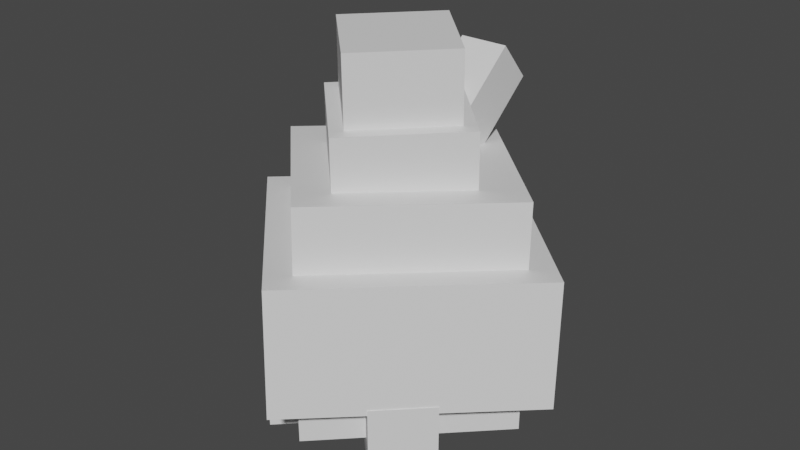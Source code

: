 # Source: bergmite.blend  (saved by Blender 2.81.16; exported with 4.5.12 LTS)
import bpy
from mathutils import Matrix  # noqa: F401  (used for matrix-valued properties, if any)

bpy.ops.wm.read_factory_settings(use_empty=True)
scene = bpy.context.scene
scene.name = 'Scene'

# ---- collections
col_collection = bpy.data.collections.new('Collection'); scene.collection.children.link(col_collection)

# ---- materials (node trees are filled in below, after node groups)
mat_default_obj = bpy.data.materials.new('Default OBJ')
mat_default_obj.use_transparent_shadow = False

# ---- material node trees
mat_default_obj.use_nodes = True; mat_default_obj.node_tree.nodes.clear()
_N = mat_default_obj.node_tree.nodes; _L = mat_default_obj.node_tree.links
n0 = _N.new('ShaderNodeOutputMaterial'); n0.name = 'Material Output'; n0.location = (300, 300)
n1 = _N.new('ShaderNodeBsdfPrincipled'); n1.name = 'Principled BSDF'; n1.location = (10, 300)
n1.distribution = 'GGX'
n1.subsurface_method = 'BURLEY'
n1.inputs[3].default_value = 1.45
n1.inputs[27].default_value = (0.0, 0.0, 0.0, 1.0)
n1.inputs[28].default_value = 1.0
_L.new(n1.outputs[0], n0.inputs[0])
n0.is_active_output = True

# ---- world
world_world = bpy.data.worlds.new('World'); scene.world = world_world
world_world.use_nodes = True; world_world.node_tree.nodes.clear()
_N = world_world.node_tree.nodes; _L = world_world.node_tree.links
n0 = _N.new('ShaderNodeOutputWorld'); n0.name = 'World Output'; n0.location = (300, 300)
n1 = _N.new('ShaderNodeBackground'); n1.name = 'Background'; n1.location = (10, 300)
n1.inputs[0].default_value = (0.05088, 0.05088, 0.05088, 1.0)
_L.new(n1.outputs[0], n0.inputs[0])
n0.is_active_output = True
world_world.color = (0.05088, 0.05088, 0.05088)
world_world.use_sun_shadow = False
world_world.sun_shadow_jitter_overblur = 0.0

# ---- meshes
me_leg3 = bpy.data.meshes.new('leg3')
me_leg3.from_pydata([(0.221, -0.1875, -2.98e-08), (0.0, -0.1875, -0.221), (0.0, 0.1875, -0.221), (0.221, 0.1875, -2.98e-08), (-0.221, -0.1875, -2.98e-08), (0.0, -0.1875, 0.221), (0.0, 0.1875, 0.221), (-0.221, 0.1875, -2.98e-08)], [], [(0, 1, 2, 3), (4, 5, 6, 7), (3, 2, 7, 6), (5, 4, 1, 0), (5, 0, 3, 6), (1, 4, 7, 2)])
_uv = me_leg3.uv_layers.new(name='UVMap')
_uv.uv.foreach_set('vector', [0.1797, 0.2109, 0.2188, 0.2109, 0.2188, 0.2578, 0.1797, 0.2578, 0.2578, 0.2109, 0.2969, 0.2109, 0.2969, 0.2578, 0.2578, 0.2578, 0.1797, 0.2578, 0.2188, 0.2578, 0.2188, 0.2969, 0.1797, 0.2969, 0.2188, 0.2578, 0.2578, 0.2578, 0.2578, 0.2969, 0.2188, 0.2969, 0.1406, 0.2109, 0.1797, 0.2109, 0.1797, 0.2578, 0.1406, 0.2578, 0.2188, 0.2109, 0.2578, 0.2109, 0.2578, 0.2578, 0.2188, 0.2578])
me_leg3.materials.append(mat_default_obj)
me_leg3.use_remesh_fix_poles = True
me_leg3.use_remesh_preserve_attributes = False
me_leg3.use_mirror_vertex_groups = False
me_leg3.update()
me_leg2 = bpy.data.meshes.new('leg2')
me_leg2.from_pydata([(0.221, -0.1875, 0.0), (0.0, -0.1875, -0.221), (0.0, 0.1875, -0.221), (0.221, 0.1875, 0.0), (-0.221, -0.1875, 0.0), (0.0, -0.1875, 0.221), (0.0, 0.1875, 0.221), (-0.221, 0.1875, 0.0)], [], [(0, 1, 2, 3), (4, 5, 6, 7), (3, 2, 7, 6), (5, 4, 1, 0), (5, 0, 3, 6), (1, 4, 7, 2)])
_uv = me_leg2.uv_layers.new(name='UVMap')
_uv.uv.foreach_set('vector', [0.1797, 0.2109, 0.2188, 0.2109, 0.2188, 0.2578, 0.1797, 0.2578, 0.2578, 0.2109, 0.2969, 0.2109, 0.2969, 0.2578, 0.2578, 0.2578, 0.1797, 0.2578, 0.2188, 0.2578, 0.2188, 0.2969, 0.1797, 0.2969, 0.2188, 0.2578, 0.2578, 0.2578, 0.2578, 0.2969, 0.2188, 0.2969, 0.1406, 0.2109, 0.1797, 0.2109, 0.1797, 0.2578, 0.1406, 0.2578, 0.2188, 0.2109, 0.2578, 0.2109, 0.2578, 0.2578, 0.2188, 0.2578])
me_leg2.materials.append(mat_default_obj)
me_leg2.use_remesh_fix_poles = True
me_leg2.use_remesh_preserve_attributes = False
me_leg2.use_mirror_vertex_groups = False
me_leg2.update()
me_leg1 = bpy.data.meshes.new('leg1')
me_leg1.from_pydata([(0.221, -0.1875, 0.0), (0.0, -0.1875, -0.221), (0.0, 0.1875, -0.221), (0.221, 0.1875, 0.0), (-0.221, -0.1875, 0.0), (0.0, -0.1875, 0.221), (0.0, 0.1875, 0.221), (-0.221, 0.1875, 0.0)], [], [(0, 1, 2, 3), (4, 5, 6, 7), (3, 2, 7, 6), (5, 4, 1, 0), (5, 0, 3, 6), (1, 4, 7, 2)])
_uv = me_leg1.uv_layers.new(name='UVMap')
_uv.uv.foreach_set('vector', [0.1797, 0.2109, 0.2188, 0.2109, 0.2188, 0.2578, 0.1797, 0.2578, 0.2578, 0.2109, 0.2969, 0.2109, 0.2969, 0.2578, 0.2578, 0.2578, 0.1797, 0.2578, 0.2188, 0.2578, 0.2188, 0.2969, 0.1797, 0.2969, 0.2188, 0.2578, 0.2578, 0.2578, 0.2578, 0.2969, 0.2188, 0.2969, 0.1406, 0.2109, 0.1797, 0.2109, 0.1797, 0.2578, 0.1406, 0.2578, 0.2188, 0.2109, 0.2578, 0.2109, 0.2578, 0.2578, 0.2188, 0.2578])
me_leg1.materials.append(mat_default_obj)
me_leg1.use_remesh_fix_poles = True
me_leg1.use_remesh_preserve_attributes = False
me_leg1.use_mirror_vertex_groups = False
me_leg1.update()
me_leg4 = bpy.data.meshes.new('leg4')
me_leg4.from_pydata([(0.221, -0.1875, -2.98e-08), (0.0, -0.1875, -0.221), (0.0, 0.1875, -0.221), (0.221, 0.1875, -2.98e-08), (-0.221, -0.1875, -2.98e-08), (0.0, -0.1875, 0.221), (0.0, 0.1875, 0.221), (-0.221, 0.1875, -2.98e-08)], [], [(0, 1, 2, 3), (4, 5, 6, 7), (3, 2, 7, 6), (5, 4, 1, 0), (5, 0, 3, 6), (1, 4, 7, 2)])
_uv = me_leg4.uv_layers.new(name='UVMap')
_uv.uv.foreach_set('vector', [0.1797, 0.2109, 0.2188, 0.2109, 0.2188, 0.2578, 0.1797, 0.2578, 0.2578, 0.2109, 0.2969, 0.2109, 0.2969, 0.2578, 0.2578, 0.2578, 0.1797, 0.2578, 0.2188, 0.2578, 0.2188, 0.2969, 0.1797, 0.2969, 0.2188, 0.2578, 0.2578, 0.2578, 0.2578, 0.2969, 0.2188, 0.2969, 0.1406, 0.2109, 0.1797, 0.2109, 0.1797, 0.2578, 0.1406, 0.2578, 0.2188, 0.2109, 0.2578, 0.2109, 0.2578, 0.2578, 0.2188, 0.2578])
me_leg4.materials.append(mat_default_obj)
me_leg4.use_remesh_fix_poles = True
me_leg4.use_remesh_preserve_attributes = False
me_leg4.use_mirror_vertex_groups = False
me_leg4.update()
me_ice_cover_middle = bpy.data.meshes.new('Ice_cover_middle')
me_ice_cover_middle.from_pydata([(0.7101, -0.1416, 0.008568), (0.004759, -0.1909, -0.6985), (-0.001611, 0.1212, -0.714), (0.7038, 0.1705, -0.006846), (-0.7038, -0.1705, 0.006846), (0.001611, -0.1212, 0.714), (-0.004758, 0.1909, 0.6985), (-0.7101, 0.1416, -0.008569)], [], [(0, 1, 2, 3), (4, 5, 6, 7), (3, 2, 7, 6), (5, 4, 1, 0), (5, 0, 3, 6), (1, 4, 7, 2)])
_uv = me_ice_cover_middle.uv_layers.new(name='UVMap')
_uv.uv.foreach_set('vector', [0.125, 0.5938, 0.25, 0.5938, 0.25, 0.6328, 0.125, 0.6328, 0.375, 0.5938, 0.5, 0.5938, 0.5, 0.6328, 0.375, 0.6328, 0.125, 0.6328, 0.25, 0.6328, 0.25, 0.7578, 0.125, 0.7578, 0.25, 0.6328, 0.375, 0.6328, 0.375, 0.7578, 0.25, 0.7578, 0.0, 0.5938, 0.125, 0.5938, 0.125, 0.6328, 0.0, 0.6328, 0.25, 0.5938, 0.375, 0.5938, 0.375, 0.6328, 0.25, 0.6328])
me_ice_cover_middle.materials.append(mat_default_obj)
me_ice_cover_middle.use_remesh_fix_poles = True
me_ice_cover_middle.use_remesh_preserve_attributes = False
me_ice_cover_middle.use_mirror_vertex_groups = False
me_ice_cover_middle.update()
me_middle_tip = bpy.data.meshes.new('Middle_tip')
me_middle_tip.from_pydata([(0.3516, -0.191, -0.00452), (-0.001718, -0.1787, -0.3581), (0.002112, 0.1962, -0.3488), (0.3554, 0.1838, 0.004734), (-0.3555, -0.1838, -0.004735), (-0.002112, -0.1962, 0.3488), (0.001719, 0.1787, 0.3581), (-0.3516, 0.191, 0.004519)], [], [(0, 1, 2, 3), (4, 5, 6, 7), (3, 2, 7, 6), (5, 4, 1, 0), (5, 0, 3, 6), (1, 4, 7, 2)])
_uv = me_middle_tip.uv_layers.new(name='UVMap')
_uv.uv.foreach_set('vector', [0.0625, 0.3359, 0.125, 0.3359, 0.125, 0.3828, 0.0625, 0.3828, 0.1875, 0.3359, 0.25, 0.3359, 0.25, 0.3828, 0.1875, 0.3828, 0.0625, 0.3828, 0.125, 0.3828, 0.125, 0.4453, 0.0625, 0.4453, 0.125, 0.3828, 0.1875, 0.3828, 0.1875, 0.4453, 0.125, 0.4453, 0.0, 0.3359, 0.0625, 0.3359, 0.0625, 0.3828, 0.0, 0.3828, 0.125, 0.3359, 0.1875, 0.3359, 0.1875, 0.3828, 0.125, 0.3828])
me_middle_tip.materials.append(mat_default_obj)
me_middle_tip.use_remesh_fix_poles = True
me_middle_tip.use_remesh_preserve_attributes = False
me_middle_tip.use_mirror_vertex_groups = False
me_middle_tip.update()
me_foreward_spine = bpy.data.meshes.new('Foreward_spine')
me_foreward_spine.from_pydata([(0.125, -0.3167, 0.183), (-0.125, -0.3167, 0.183), (-0.125, 0.1252, -0.3437), (0.125, 0.1252, -0.3437), (-0.125, -0.1252, 0.3437), (0.125, -0.1252, 0.3437), (0.125, 0.3167, -0.183), (-0.125, 0.3167, -0.183)], [], [(0, 1, 2, 3), (4, 5, 6, 7), (3, 2, 7, 6), (5, 4, 1, 0), (5, 0, 3, 6), (1, 4, 7, 2)])
_uv = me_foreward_spine.uv_layers.new(name='UVMap')
_uv.uv.foreach_set('vector', [0.03125, 0.2109, 0.0625, 0.2109, 0.0625, 0.2969, 0.03125, 0.2969, 0.09375, 0.2109, 0.125, 0.2109, 0.125, 0.2969, 0.09375, 0.2969, 0.03125, 0.2969, 0.0625, 0.2969, 0.0625, 0.3281, 0.03125, 0.3281, 0.0625, 0.2969, 0.09375, 0.2969, 0.09375, 0.3281, 0.0625, 0.3281, 0.0, 0.2109, 0.03125, 0.2109, 0.03125, 0.2969, 0.0, 0.2969, 0.0625, 0.2109, 0.09375, 0.2109, 0.09375, 0.2969, 0.0625, 0.2969])
me_foreward_spine.materials.append(mat_default_obj)
me_foreward_spine.use_remesh_fix_poles = True
me_foreward_spine.use_remesh_preserve_attributes = False
me_foreward_spine.use_mirror_vertex_groups = False
me_foreward_spine.update()
me_middle_spike = bpy.data.meshes.new('Middle_spike')
me_middle_spike.from_pydata([(0.4397, -0.2232, -0.005264), (-0.001988, -0.2078, -0.4472), (0.002481, 0.2296, -0.4364), (0.4442, 0.2142, 0.005533), (-0.4442, -0.2142, -0.005533), (-0.00248, -0.2296, 0.4364), (0.001989, 0.2078, 0.4472), (-0.4397, 0.2232, 0.005264)], [], [(0, 1, 2, 3), (4, 5, 6, 7), (3, 2, 7, 6), (5, 4, 1, 0), (5, 0, 3, 6), (1, 4, 7, 2)])
_uv = me_middle_spike.uv_layers.new(name='UVMap')
_uv.uv.foreach_set('vector', [0.07812, 0.4609, 0.1562, 0.4609, 0.1562, 0.5156, 0.07812, 0.5156, 0.2344, 0.4609, 0.3125, 0.4609, 0.3125, 0.5156, 0.2344, 0.5156, 0.07812, 0.5156, 0.1562, 0.5156, 0.1562, 0.5938, 0.07812, 0.5938, 0.1562, 0.5156, 0.2344, 0.5156, 0.2344, 0.5938, 0.1562, 0.5938, 0.0, 0.4609, 0.07812, 0.4609, 0.07812, 0.5156, 0.0, 0.5156, 0.1562, 0.4609, 0.2344, 0.4609, 0.2344, 0.5156, 0.1562, 0.5156])
me_middle_spike.materials.append(mat_default_obj)
me_middle_spike.use_remesh_fix_poles = True
me_middle_spike.use_remesh_preserve_attributes = False
me_middle_spike.use_mirror_vertex_groups = False
me_middle_spike.update()
me_body = bpy.data.meshes.new('Body')
me_body.from_pydata([(0.7071, -0.125, 0.0), (0.0, -0.125, -0.7071), (0.0, 0.125, -0.7071), (0.7071, 0.125, 0.0), (-0.7071, -0.125, 0.0), (0.0, -0.125, 0.7071), (0.0, 0.125, 0.7071), (-0.7071, 0.125, 0.0)], [], [(0, 1, 2, 3), (4, 5, 6, 7), (3, 2, 7, 6), (5, 4, 1, 0), (5, 0, 3, 6), (1, 4, 7, 2)])
_uv = me_body.uv_layers.new(name='UVMap')
_uv.uv.foreach_set('vector', [0.125, 0.03906, 0.25, 0.03906, 0.25, 0.07031, 0.125, 0.07031, 0.375, 0.03906, 0.5, 0.03906, 0.5, 0.07031, 0.375, 0.07031, 0.125, 0.07031, 0.25, 0.07031, 0.25, 0.1953, 0.125, 0.1953, 0.25, 0.07031, 0.375, 0.07031, 0.375, 0.1953, 0.25, 0.1953, 0.0, 0.03906, 0.125, 0.03906, 0.125, 0.07031, 0.0, 0.07031, 0.25, 0.03906, 0.375, 0.03906, 0.375, 0.07031, 0.25, 0.07031])
me_body.materials.append(mat_default_obj)
me_body.use_remesh_fix_poles = True
me_body.use_remesh_preserve_attributes = False
me_body.use_mirror_vertex_groups = False
me_body.update()
me_ice_cover_base = bpy.data.meshes.new('Ice_cover_base')
me_ice_cover_base.from_pydata([(0.8901, -0.294, 0.01649), (0.008336, -0.3556, -0.8674), (-0.004402, 0.2685, -0.8982), (0.8773, 0.3301, -0.01434), (-0.8773, -0.3301, 0.01434), (0.004402, -0.2685, 0.8982), (-0.008337, 0.3556, 0.8674), (-0.8901, 0.294, -0.01649)], [], [(0, 1, 2, 3), (4, 5, 6, 7), (3, 2, 7, 6), (5, 4, 1, 0), (5, 0, 3, 6), (1, 4, 7, 2)])
_uv = me_ice_cover_base.uv_layers.new(name='UVMap')
_uv.uv.foreach_set('vector', [0.1562, 0.7656, 0.3125, 0.7656, 0.3125, 0.8438, 0.1562, 0.8438, 0.4688, 0.7656, 0.625, 0.7656, 0.625, 0.8438, 0.4688, 0.8438, 0.1562, 0.8438, 0.3125, 0.8438, 0.3125, 1.0, 0.1562, 1.0, 0.3125, 0.8438, 0.4688, 0.8438, 0.4688, 1.0, 0.3125, 1.0, 0.0, 0.7656, 0.1562, 0.7656, 0.1562, 0.8438, 0.0, 0.8438, 0.3125, 0.7656, 0.4688, 0.7656, 0.4688, 0.8438, 0.3125, 0.8438])
me_ice_cover_base.materials.append(mat_default_obj)
me_ice_cover_base.use_remesh_fix_poles = True
me_ice_cover_base.use_remesh_preserve_attributes = False
me_ice_cover_base.use_mirror_vertex_groups = False
me_ice_cover_base.update()

# ---- objects
ob_leg3 = bpy.data.objects.new('leg3', me_leg3)
ob_leg2 = bpy.data.objects.new('leg2', me_leg2)
ob_leg1 = bpy.data.objects.new('leg1', me_leg1)
ob_leg4 = bpy.data.objects.new('leg4', me_leg4)
ob_ice_cover_middle = bpy.data.objects.new('Ice_cover_middle', me_ice_cover_middle)
ob_middle_tip = bpy.data.objects.new('Middle_tip', me_middle_tip)
ob_foreward_spine = bpy.data.objects.new('Foreward_spine', me_foreward_spine)
ob_middle_spike = bpy.data.objects.new('Middle_spike', me_middle_spike)
ob_body = bpy.data.objects.new('Body', me_body)
ob_ice_cover_base = bpy.data.objects.new('Ice_cover_base', me_ice_cover_base)

# ---- transforms, parenting, visibility, modifiers, constraints
ob_leg3.parent = ob_body
ob_leg3.matrix_parent_inverse = Matrix(((1.0, 0.0, 0.0, -0.0), (0.0, -1.629e-07, 1.0, -0.25), (0.0, -1.0, -1.629e-07, 2.444e-07), (-0.0, 0.0, -0.0, 1.0)))
ob_leg3.location = (0.25, 0.375, 0.1875)
ob_leg3.rotation_euler = (1.571, -0.0, 0.0)
ob_leg3.lineart.crease_threshold = 0.0
ob_leg2.parent = ob_body
ob_leg2.matrix_parent_inverse = Matrix(((1.0, 0.0, 0.0, -0.0), (0.0, -1.629e-07, 1.0, -0.25), (0.0, -1.0, -1.629e-07, 2.444e-07), (-0.0, 0.0, -0.0, 1.0)))
ob_leg2.location = (-0.3125, -0.375, 0.1875)
ob_leg2.rotation_euler = (1.571, -0.0, 0.0)
ob_leg2.lineart.crease_threshold = 0.0
ob_leg1.parent = ob_body
ob_leg1.matrix_parent_inverse = Matrix(((1.0, 0.0, 0.0, -0.0), (0.0, -1.629e-07, 1.0, -0.25), (0.0, -1.0, -1.629e-07, 2.444e-07), (-0.0, 0.0, -0.0, 1.0)))
ob_leg1.location = (0.3125, -0.375, 0.1875)
ob_leg1.rotation_euler = (1.571, -0.0, 0.0)
ob_leg1.lineart.crease_threshold = 0.0
ob_leg4.parent = ob_body
ob_leg4.matrix_parent_inverse = Matrix(((1.0, 0.0, 0.0, -0.0), (0.0, -1.629e-07, 1.0, -0.25), (0.0, -1.0, -1.629e-07, 2.444e-07), (-0.0, 0.0, -0.0, 1.0)))
ob_leg4.location = (-0.25, 0.375, 0.1875)
ob_leg4.rotation_euler = (1.571, -0.0, 0.0)
ob_leg4.lineart.crease_threshold = 0.0
ob_ice_cover_middle.parent = ob_ice_cover_base
ob_ice_cover_middle.matrix_parent_inverse = Matrix(((1.0, 0.0, -0.0, 2.608e-07), (0.0, -1.629e-07, 1.0, -0.625), (0.0, -1.0, -1.629e-07, 2.523e-07), (-0.0, 0.0, -0.0, 1.0)))
ob_ice_cover_middle.location = (-0.009554, 0.02312, 1.093)
ob_ice_cover_middle.rotation_euler = (1.571, -0.0, 0.0)
ob_ice_cover_middle.lineart.crease_threshold = 0.0
ob_middle_tip.parent = ob_middle_spike
ob_middle_tip.matrix_parent_inverse = Matrix(((1.0, 0.0, 0.0, -0.007342), (0.0, -1.629e-07, 1.0, -1.318), (-0.0, -1.0, -1.629e-07, -0.01774), (-0.0, 0.0, -0.0, 1.0)))
ob_middle_tip.location = (0.009577, -0.02314, 1.687)
ob_middle_tip.rotation_euler = (1.571, -0.0, 0.0)
ob_middle_tip.lineart.crease_threshold = 0.0
ob_foreward_spine.parent = ob_ice_cover_middle
ob_foreward_spine.matrix_parent_inverse = Matrix(((1.0, 0.0, -0.0, 0.009554), (0.0, -1.629e-07, 1.0, -1.093), (0.0, -1.0, -1.629e-07, 0.02312), (-0.0, 0.0, -0.0, 1.0)))
ob_foreward_spine.location = (0.0, 0.4301, 1.356)
ob_foreward_spine.rotation_euler = (1.571, -0.0, 0.0)
ob_foreward_spine.lineart.crease_threshold = 0.0
ob_middle_spike.parent = ob_ice_cover_middle
ob_middle_spike.matrix_parent_inverse = Matrix(((1.0, 0.0, -0.0, 0.009554), (0.0, -1.629e-07, 1.0, -1.093), (0.0, -1.0, -1.629e-07, 0.02312), (-0.0, 0.0, -0.0, 1.0)))
ob_middle_spike.location = (0.007342, -0.01774, 1.318)
ob_middle_spike.rotation_euler = (1.571, -0.0, 0.0)
ob_middle_spike.lineart.crease_threshold = 0.0
ob_body.location = (0.0, 2.037e-07, 0.25)
ob_body.rotation_euler = (1.571, -0.0, 0.0)
ob_body.lineart.crease_threshold = 0.0
ob_ice_cover_base.parent = ob_body
ob_ice_cover_base.matrix_parent_inverse = Matrix(((1.0, 0.0, 0.0, -0.0), (0.0, -1.629e-07, 1.0, -0.25), (0.0, -1.0, -1.629e-07, 2.444e-07), (-0.0, 0.0, -0.0, 1.0)))
ob_ice_cover_base.location = (-2.608e-07, 1.505e-07, 0.625)
ob_ice_cover_base.rotation_euler = (1.571, -0.0, 0.0)
ob_ice_cover_base.lineart.crease_threshold = 0.0

# ---- collection membership
col_collection.objects.link(ob_leg3)
col_collection.objects.link(ob_leg2)
col_collection.objects.link(ob_leg1)
col_collection.objects.link(ob_leg4)
col_collection.objects.link(ob_ice_cover_middle)
col_collection.objects.link(ob_middle_tip)
col_collection.objects.link(ob_foreward_spine)
col_collection.objects.link(ob_middle_spike)
col_collection.objects.link(ob_body)
col_collection.objects.link(ob_ice_cover_base)

# ---- scene / render settings (as saved in the file)
scene.frame_start = 1; scene.frame_end = 250; scene.frame_set(1)
scene.render.engine = 'BLENDER_EEVEE_NEXT'
scene.cycles.use_denoising = False
scene.cycles.samples = 128
scene.cycles.sampling_pattern = 'TABULATED_SOBOL'
scene.cycles.use_adaptive_sampling = False
scene.cycles.use_light_tree = False
scene.view_settings.view_transform = 'Filmic'
bpy.context.view_layer.update()

# ---- added for rendering (the .blend has no active camera and no usable light): camera, sun
cam_auto = bpy.data.cameras.new('AutoCamera')
cam_auto.lens = 50.0
cam_auto.sensor_width = 36.0
cam_auto.clip_end = 1000.0
ob_auto_camera = bpy.data.objects.new('AutoCamera', cam_auto)
scene.collection.objects.link(ob_auto_camera)
ob_auto_camera.location = (2.91746, -3.50096, 3.27563)
ob_auto_camera.rotation_euler = (1.09748, -7.21219e-08, 0.694738)
scene.camera = ob_auto_camera
light_auto_sun = bpy.data.lights.new('AutoSun', 'SUN')
light_auto_sun.energy = 3.0
light_auto_sun.angle = 0.0523599
ob_auto_sun = bpy.data.objects.new('AutoSun', light_auto_sun)
scene.collection.objects.link(ob_auto_sun)
ob_auto_sun.rotation_euler = (0.872665, 0.174533, 0.523599)
bpy.context.view_layer.update()
